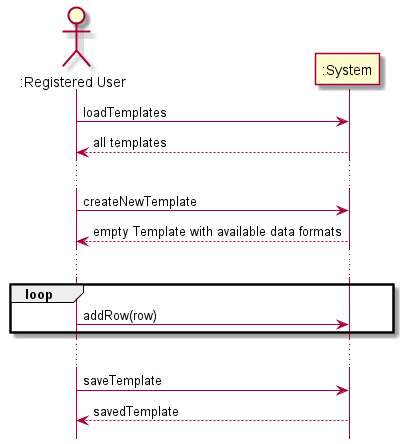

The diagram above was rendered by PlantUML. Its source (embedded in the PNG):
@startuml
'https://plantuml.com/sequence-diagram

hide footbox
actor ":Registered User" as user
participant ":System" as system
user -> system: loadTemplates
system  --> user: all templates
...

user -> system: createNewTemplate
system --> user: empty Template with available data formats
...
loop
    user -> system: addRow(row)
end
...
user -> system: saveTemplate
system --> user: savedTemplate

@enduml